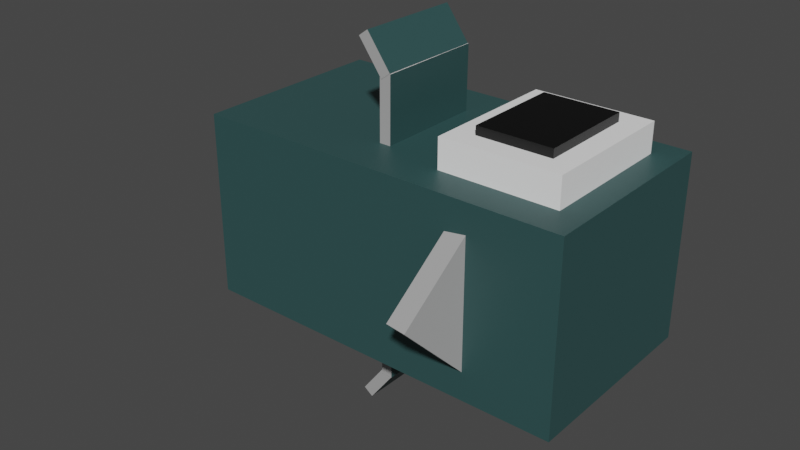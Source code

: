 # Source: hotdogpigeon.blend  (saved by Blender 2.80.75; exported with 4.5.12 LTS)
import bpy
from mathutils import Matrix  # noqa: F401  (used for matrix-valued properties, if any)

bpy.ops.wm.read_factory_settings(use_empty=True)
scene = bpy.context.scene
scene.name = 'Scene'

# ---- collections
col_collection = bpy.data.collections.new('Collection'); scene.collection.children.link(col_collection)

# ---- materials (node trees are filled in below, after node groups)
mat_material_001 = bpy.data.materials.new('Material.001')
mat_material_001.use_transparent_shadow = False
mat_material = bpy.data.materials.new('Material')
mat_material.alpha_threshold = 0.0
mat_material.use_transparent_shadow = False
mat_material.line_color = (0.0, 0.0, 0.0, 1.0)
mat_material_002 = bpy.data.materials.new('Material.002')
mat_material_002.use_transparent_shadow = False
mat_material_003 = bpy.data.materials.new('Material.003')
mat_material_003.use_transparent_shadow = False
mat_material_004 = bpy.data.materials.new('Material.004')
mat_material_004.use_transparent_shadow = False
mat_material_005 = bpy.data.materials.new('Material.005')
mat_material_005.use_transparent_shadow = False
mat_material_006 = bpy.data.materials.new('Material.006')
mat_material_006.use_transparent_shadow = False

# ---- material node trees
mat_material_001.use_nodes = True; mat_material_001.node_tree.nodes.clear()
_N = mat_material_001.node_tree.nodes; _L = mat_material_001.node_tree.links
n0 = _N.new('ShaderNodeOutputMaterial'); n0.name = 'Material Output'; n0.location = (300, 300)
n1 = _N.new('ShaderNodeBsdfPrincipled'); n1.name = 'Principled BSDF'; n1.location = (10, 300)
n1.distribution = 'GGX'
n1.subsurface_method = 'BURLEY'
n1.inputs[3].default_value = 1.45
n1.inputs[27].default_value = (0.0, 0.0, 0.0, 1.0)
n1.inputs[28].default_value = 1.0
_L.new(n1.outputs[0], n0.inputs[0])
n0.is_active_output = True
mat_material.use_nodes = True; mat_material.node_tree.nodes.clear()
_N = mat_material.node_tree.nodes; _L = mat_material.node_tree.links
n0 = _N.new('ShaderNodeOutputMaterial'); n0.name = 'Material Output'; n0.location = (300, 300)
n1 = _N.new('ShaderNodeBsdfPrincipled'); n1.name = 'Principled BSDF'; n1.location = (10, 300)
n1.distribution = 'GGX'
n1.subsurface_method = 'BURLEY'
n1.inputs[0].default_value = (0.0, 0.0, 0.0, 1.0)
n1.inputs[2].default_value = 0.4
n1.inputs[3].default_value = 1.45
n1.inputs[27].default_value = (0.0, 0.0, 0.0, 1.0)
n1.inputs[28].default_value = 1.0
_L.new(n1.outputs[0], n0.inputs[0])
n0.is_active_output = True
mat_material_002.use_nodes = True; mat_material_002.node_tree.nodes.clear()
_N = mat_material_002.node_tree.nodes; _L = mat_material_002.node_tree.links
n0 = _N.new('ShaderNodeOutputMaterial'); n0.name = 'Material Output'; n0.location = (300, 300)
n1 = _N.new('ShaderNodeBsdfPrincipled'); n1.name = 'Principled BSDF'; n1.location = (10, 300)
n1.distribution = 'GGX'
n1.subsurface_method = 'BURLEY'
n1.inputs[0].default_value = (1.0, 1.0, 1.0, 1.0)
n1.inputs[3].default_value = 1.45
n1.inputs[27].default_value = (0.0, 0.0, 0.0, 1.0)
n1.inputs[28].default_value = 1.0
_L.new(n1.outputs[0], n0.inputs[0])
n0.is_active_output = True
mat_material_003.use_nodes = True; mat_material_003.node_tree.nodes.clear()
_N = mat_material_003.node_tree.nodes; _L = mat_material_003.node_tree.links
n0 = _N.new('ShaderNodeOutputMaterial'); n0.name = 'Material Output'; n0.location = (300, 300)
n1 = _N.new('ShaderNodeBsdfPrincipled'); n1.name = 'Principled BSDF'; n1.location = (10, 300)
n1.distribution = 'GGX'
n1.subsurface_method = 'BURLEY'
n1.inputs[0].default_value = (0.3968, 0.3968, 0.3968, 1.0)
n1.inputs[3].default_value = 1.45
n1.inputs[27].default_value = (0.0, 0.0, 0.0, 1.0)
n1.inputs[28].default_value = 1.0
_L.new(n1.outputs[0], n0.inputs[0])
n0.is_active_output = True
mat_material_004.use_nodes = True; mat_material_004.node_tree.nodes.clear()
_N = mat_material_004.node_tree.nodes; _L = mat_material_004.node_tree.links
n0 = _N.new('ShaderNodeOutputMaterial'); n0.name = 'Material Output'; n0.location = (300, 300)
n1 = _N.new('ShaderNodeBsdfPrincipled'); n1.name = 'Principled BSDF'; n1.location = (10, 300)
n1.distribution = 'GGX'
n1.subsurface_method = 'BURLEY'
n1.inputs[0].default_value = (0.02843, 0.07819, 0.07819, 1.0)
n1.inputs[3].default_value = 1.45
n1.inputs[27].default_value = (0.0, 0.0, 0.0, 1.0)
n1.inputs[28].default_value = 1.0
_L.new(n1.outputs[0], n0.inputs[0])
n0.is_active_output = True
mat_material_005.use_nodes = True; mat_material_005.node_tree.nodes.clear()
_N = mat_material_005.node_tree.nodes; _L = mat_material_005.node_tree.links
n0 = _N.new('ShaderNodeOutputMaterial'); n0.name = 'Material Output'; n0.location = (300, 300)
n1 = _N.new('ShaderNodeBsdfPrincipled'); n1.name = 'Principled BSDF'; n1.location = (10, 300)
n1.distribution = 'GGX'
n1.subsurface_method = 'BURLEY'
n1.inputs[3].default_value = 1.45
n1.inputs[27].default_value = (0.0, 0.0, 0.0, 1.0)
n1.inputs[28].default_value = 1.0
_L.new(n1.outputs[0], n0.inputs[0])
n0.is_active_output = True
mat_material_006.use_nodes = True; mat_material_006.node_tree.nodes.clear()
_N = mat_material_006.node_tree.nodes; _L = mat_material_006.node_tree.links
n0 = _N.new('ShaderNodeOutputMaterial'); n0.name = 'Material Output'; n0.location = (300, 300)
n1 = _N.new('ShaderNodeBsdfPrincipled'); n1.name = 'Principled BSDF'; n1.location = (10, 300)
n1.distribution = 'GGX'
n1.subsurface_method = 'BURLEY'
n1.inputs[3].default_value = 1.45
n1.inputs[27].default_value = (0.0, 0.0, 0.0, 1.0)
n1.inputs[28].default_value = 1.0
_L.new(n1.outputs[0], n0.inputs[0])
n0.is_active_output = True

# ---- world
world_world = bpy.data.worlds.new('World'); scene.world = world_world
world_world.use_nodes = True; world_world.node_tree.nodes.clear()
_N = world_world.node_tree.nodes; _L = world_world.node_tree.links
n0 = _N.new('ShaderNodeOutputWorld'); n0.name = 'World Output'; n0.location = (300, 300)
n1 = _N.new('ShaderNodeBackground'); n1.name = 'Background'; n1.location = (10, 300)
n1.inputs[0].default_value = (0.05088, 0.05088, 0.05088, 1.0)
_L.new(n1.outputs[0], n0.inputs[0])
n0.is_active_output = True
world_world.color = (0.05088, 0.05088, 0.05088)
world_world.use_sun_shadow = False
world_world.sun_shadow_jitter_overblur = 0.0

# ---- meshes
me_plane_004 = bpy.data.meshes.new('Plane.004')
me_plane_004.from_pydata([(17.88, -4.675, -0.1765), (1.877, -4.675, -0.1765), (17.88, -4.675, 0.08327), (1.877, -4.675, 0.08327), (17.88, 6.004, -0.1765), (1.877, 6.004, -0.1765), (17.88, 6.004, 0.08327), (1.877, 6.004, 0.08327), (11.83, 4.61, -0.07745), (16.82, 4.61, -0.07745), (11.83, 4.61, -0.2132), (16.82, 4.61, -0.2132), (11.83, -2.918, -0.07745), (16.82, -2.918, -0.07745), (11.83, -2.918, -0.2132), (16.82, -2.918, -0.2132), (12.75, 3.487, -0.09152), (15.9, 3.487, -0.09152), (12.75, 3.487, -0.2242), (15.9, 3.487, -0.2242), (12.75, -1.795, -0.09152), (15.9, -1.795, -0.09152), (12.75, -1.795, -0.2242), (15.9, -1.795, -0.2242), (11.83, 4.61, 0.1248), (16.82, 4.61, 0.1248), (11.83, 4.61, -0.01094), (16.82, 4.61, -0.01094), (11.83, -2.918, 0.1248), (16.82, -2.918, 0.1248), (11.83, -2.918, -0.01094), (16.82, -2.918, -0.01094), (12.75, 3.487, 0.1369), (15.9, 3.487, 0.1369), (12.75, 3.487, 0.004269), (15.9, 3.487, 0.004269), (12.75, -1.795, 0.1369), (15.9, -1.795, 0.1369), (12.75, -1.795, 0.004269), (15.9, -1.795, 0.004269), (8.732, -2.952, -0.1011), (8.245, 4.143, -0.1001), (13.88, 0.7206, -0.02719), (14.76, 0.5555, -0.02711), (13.33, -3.958, -0.1513), (14.21, -4.123, -0.1512), (13.41, -3.207, 0.07757), (14.29, -3.372, 0.07764), (12.85, -7.886, -0.04653), (13.74, -8.051, -0.04645), (5.84, 0.6643, -0.01767), (0.02381, 0.6643, -0.01767), (5.84, 0.7614, -0.01738), (0.02381, 0.7614, -0.01738), (5.84, 0.8548, -0.01652), (0.02381, 0.8548, -0.01652), (5.84, 0.9408, -0.01513), (0.02381, 0.9408, -0.01513), (5.84, 1.016, -0.01326), (0.02381, 1.016, -0.01326), (5.84, 1.078, -0.01097), (0.02381, 1.078, -0.01097), (5.84, 1.124, -0.008369), (0.02381, 1.124, -0.008369), (5.84, 1.152, -0.005542), (0.02381, 1.152, -0.005542), (5.84, 1.162, -0.002602), (0.02381, 1.162, -0.002602), (5.84, 1.152, 0.0003385), (0.02381, 1.152, 0.0003385), (5.84, 1.124, 0.003165), (0.02381, 1.124, 0.003165), (5.84, 1.078, 0.005771), (0.02381, 1.078, 0.005771), (5.84, 1.016, 0.008054), (0.02381, 1.016, 0.008054), (5.84, 0.9408, 0.009929), (0.02381, 0.9408, 0.009929), (5.84, 0.8548, 0.01132), (0.02381, 0.8548, 0.01132), (5.84, 0.7614, 0.01218), (0.02381, 0.7614, 0.01218), (5.84, 0.6643, 0.01247), (0.02381, 0.6643, 0.01247), (5.84, 0.5672, 0.01218), (0.02381, 0.5672, 0.01218), (5.84, 0.4738, 0.01132), (0.02381, 0.4738, 0.01132), (5.84, 0.3877, 0.009929), (0.02381, 0.3877, 0.009929), (5.84, 0.3123, 0.008054), (0.02381, 0.3123, 0.008054), (5.84, 0.2504, 0.005771), (0.02381, 0.2504, 0.005771), (5.84, 0.2044, 0.003165), (0.02381, 0.2044, 0.003165), (5.84, 0.1761, 0.0003384), (0.02381, 0.1761, 0.0003385), (5.84, 0.1665, -0.002602), (0.02381, 0.1665, -0.002602), (5.84, 0.1761, -0.005542), (0.02381, 0.1761, -0.005542), (5.84, 0.2044, -0.008369), (0.02381, 0.2044, -0.008369), (5.84, 0.2504, -0.01097), (0.02381, 0.2504, -0.01097), (5.84, 0.3123, -0.01326), (0.02381, 0.3123, -0.01326), (5.84, 0.3877, -0.01513), (0.02381, 0.3877, -0.01513), (5.84, 0.4738, -0.01652), (0.02381, 0.4738, -0.01652), (5.84, 0.5672, -0.01738), (0.02381, 0.5672, -0.01738), (5.84, 0.6643, -0.1069), (0.02381, 0.6643, -0.1069), (5.84, 0.7614, -0.1066), (0.02381, 0.7614, -0.1066), (5.84, 0.8548, -0.1057), (0.02381, 0.8548, -0.1057), (5.84, 0.9408, -0.1043), (0.02381, 0.9408, -0.1043), (5.84, 1.016, -0.1025), (0.02381, 1.016, -0.1025), (5.84, 1.078, -0.1002), (0.02381, 1.078, -0.1002), (5.84, 1.124, -0.09757), (0.02381, 1.124, -0.09757), (5.84, 1.152, -0.09474), (0.02381, 1.152, -0.09474), (5.84, 1.162, -0.0918), (0.02381, 1.162, -0.0918), (5.84, 1.152, -0.08886), (0.02381, 1.152, -0.08886), (5.84, 1.124, -0.08604), (0.02381, 1.124, -0.08604), (5.84, 1.078, -0.08343), (0.02381, 1.078, -0.08343), (5.84, 1.016, -0.08115), (0.02381, 1.016, -0.08115), (5.84, 0.9408, -0.07927), (0.02381, 0.9408, -0.07927), (5.84, 0.8548, -0.07788), (0.02381, 0.8548, -0.07788), (5.84, 0.7614, -0.07702), (0.02381, 0.7614, -0.07702), (5.84, 0.6643, -0.07673), (0.02381, 0.6643, -0.07673), (5.84, 0.5672, -0.07702), (0.02381, 0.5672, -0.07702), (5.84, 0.4738, -0.07788), (0.02381, 0.4738, -0.07788), (5.84, 0.3877, -0.07927), (0.02381, 0.3877, -0.07927), (5.84, 0.3123, -0.08115), (0.02381, 0.3123, -0.08115), (5.84, 0.2504, -0.08343), (0.02381, 0.2504, -0.08343), (5.84, 0.2044, -0.08604), (0.02381, 0.2044, -0.08604), (5.84, 0.1761, -0.08886), (0.02381, 0.1761, -0.08886), (5.84, 0.1665, -0.0918), (0.02381, 0.1665, -0.0918), (5.84, 0.1761, -0.09474), (0.02381, 0.1761, -0.09474), (5.84, 0.2044, -0.09757), (0.02381, 0.2044, -0.09757), (5.84, 0.2504, -0.1002), (0.02381, 0.2504, -0.1002), (5.84, 0.3123, -0.1025), (0.02381, 0.3123, -0.1025), (5.84, 0.3877, -0.1043), (0.02381, 0.3877, -0.1043), (5.84, 0.4738, -0.1057), (0.02381, 0.4738, -0.1057), (5.84, 0.5672, -0.1066), (0.02381, 0.5672, -0.1066), (8.488, 0.5954, -0.1006), (8.968, -2.918, -0.1427), (8.48, 4.177, -0.1416), (8.724, 0.6299, -0.1422), (9.217, -2.244, 0.02108), (8.73, -2.248, 0.02108), (9.217, -2.213, -0.2516), (8.73, -2.217, -0.2516), (9.187, 3.545, 0.02154), (8.7, 3.541, 0.02154), (9.187, 3.576, -0.2512), (8.7, 3.573, -0.2512), (9.195, -2.192, -0.2514), (8.804, -2.193, -0.2418), (8.152, -2.206, -0.2974), (7.762, -2.207, -0.2879), (9.176, 3.597, -0.2522), (8.785, 3.597, -0.2426), (8.133, 3.583, -0.2982), (7.742, 3.583, -0.2886), (9.166, 3.56, -0.09911), (8.679, 3.559, -0.09899), (9.226, 3.559, 0.1736), (8.739, 3.558, 0.1737), (9.178, -2.229, -0.09913), (8.691, -2.231, -0.09901), (9.238, -2.23, 0.1736), (8.751, -2.232, 0.1737), (9.204, 3.538, 0.1734), (8.811, 3.533, 0.1639), (8.171, 3.546, 0.2197), (7.779, 3.54, 0.2102), (9.228, -2.251, 0.1746), (8.835, -2.256, 0.1651), (8.195, -2.244, 0.2209), (7.803, -2.249, 0.2114), (0.112, 1.396, 0.03085), (-0.1177, 1.396, 0.03085), (0.112, 1.396, -0.03655), (-0.1177, 1.396, -0.03655), (0.112, -0.5744, 0.03085), (-0.1177, -0.5744, 0.03085), (0.112, -0.5744, -0.03655), (-0.1177, -0.5744, -0.03655), (0.112, 1.396, -0.0588), (-0.1177, 1.396, -0.0588), (0.112, 1.396, -0.1262), (-0.1177, 1.396, -0.1262), (0.112, -0.5744, -0.0588), (-0.1177, -0.5744, -0.0588), (0.112, -0.5744, -0.1262), (-0.1177, -0.5744, -0.1262)], [], [(0, 4, 6, 2), (3, 2, 6, 7), (7, 6, 4, 5), (5, 1, 3, 7), (1, 0, 2, 3), (5, 4, 0, 1), (8, 9, 11, 10), (10, 11, 15, 14), (14, 15, 13, 12), (12, 13, 9, 8), (10, 14, 12, 8), (15, 11, 9, 13), (16, 17, 19, 18), (18, 19, 23, 22), (22, 23, 21, 20), (20, 21, 17, 16), (18, 22, 20, 16), (23, 19, 17, 21), (24, 25, 27, 26), (26, 27, 31, 30), (30, 31, 29, 28), (28, 29, 25, 24), (26, 30, 28, 24), (31, 27, 25, 29), (32, 33, 35, 34), (34, 35, 39, 38), (38, 39, 37, 36), (36, 37, 33, 32), (34, 38, 36, 32), (39, 35, 33, 37), (42, 43, 45, 44), (44, 45, 49, 48), (48, 49, 47, 46), (46, 47, 43, 42), (44, 48, 46, 42), (49, 45, 43, 47), (50, 51, 53, 52), (52, 53, 55, 54), (54, 55, 57, 56), (56, 57, 59, 58), (58, 59, 61, 60), (60, 61, 63, 62), (62, 63, 65, 64), (64, 65, 67, 66), (66, 67, 69, 68), (68, 69, 71, 70), (70, 71, 73, 72), (72, 73, 75, 74), (74, 75, 77, 76), (76, 77, 79, 78), (78, 79, 81, 80), (80, 81, 83, 82), (82, 83, 85, 84), (84, 85, 87, 86), (86, 87, 89, 88), (88, 89, 91, 90), (90, 91, 93, 92), (92, 93, 95, 94), (94, 95, 97, 96), (96, 97, 99, 98), (98, 99, 101, 100), (100, 101, 103, 102), (102, 103, 105, 104), (104, 105, 107, 106), (106, 107, 109, 108), (108, 109, 111, 110), (53, 51, 113, 111, 109, 107, 105, 103, 101, 99, 97, 95, 93, 91, 89, 87, 85, 83, 81, 79, 77, 75, 73, 71, 69, 67, 65, 63, 61, 59, 57, 55), (110, 111, 113, 112), (112, 113, 51, 50), (50, 52, 54, 56, 58, 60, 62, 64, 66, 68, 70, 72, 74, 76, 78, 80, 82, 84, 86, 88, 90, 92, 94, 96, 98, 100, 102, 104, 106, 108, 110, 112), (114, 115, 117, 116), (116, 117, 119, 118), (118, 119, 121, 120), (120, 121, 123, 122), (122, 123, 125, 124), (124, 125, 127, 126), (126, 127, 129, 128), (128, 129, 131, 130), (130, 131, 133, 132), (132, 133, 135, 134), (134, 135, 137, 136), (136, 137, 139, 138), (138, 139, 141, 140), (140, 141, 143, 142), (142, 143, 145, 144), (144, 145, 147, 146), (146, 147, 149, 148), (148, 149, 151, 150), (150, 151, 153, 152), (152, 153, 155, 154), (154, 155, 157, 156), (156, 157, 159, 158), (158, 159, 161, 160), (160, 161, 163, 162), (162, 163, 165, 164), (164, 165, 167, 166), (166, 167, 169, 168), (168, 169, 171, 170), (170, 171, 173, 172), (172, 173, 175, 174), (117, 115, 177, 175, 173, 171, 169, 167, 165, 163, 161, 159, 157, 155, 153, 151, 149, 147, 145, 143, 141, 139, 137, 135, 133, 131, 129, 127, 125, 123, 121, 119), (174, 175, 177, 176), (176, 177, 115, 114), (114, 116, 118, 120, 122, 124, 126, 128, 130, 132, 134, 136, 138, 140, 142, 144, 146, 148, 150, 152, 154, 156, 158, 160, 162, 164, 166, 168, 170, 172, 174, 176), (40, 178, 181, 179), (178, 41, 180, 181), (182, 183, 185, 184), (184, 185, 189, 188), (188, 189, 187, 186), (186, 187, 183, 182), (184, 188, 186, 182), (189, 185, 183, 187), (190, 191, 193, 192), (192, 193, 197, 196), (196, 197, 195, 194), (194, 195, 191, 190), (192, 196, 194, 190), (197, 193, 191, 195), (198, 199, 201, 200), (200, 201, 205, 204), (204, 205, 203, 202), (202, 203, 199, 198), (200, 204, 202, 198), (205, 201, 199, 203), (206, 207, 209, 208), (208, 209, 213, 212), (212, 213, 211, 210), (210, 211, 207, 206), (208, 212, 210, 206), (213, 209, 207, 211), (214, 215, 217, 216), (216, 217, 221, 220), (220, 221, 219, 218), (218, 219, 215, 214), (216, 220, 218, 214), (221, 217, 215, 219), (222, 223, 225, 224), (224, 225, 229, 228), (228, 229, 227, 226), (226, 227, 223, 222), (224, 228, 226, 222), (229, 225, 223, 227)])
me_plane_004.polygons.foreach_set('material_index', [4, 4, 4, 4, 4, 4, 2, 2, 2, 1, 2, 2, 1, 1, 1, 1, 1, 1, 2, 1, 2, 2, 2, 2, 1, 1, 1, 1, 1, 1, 1, 3, 3, 1, 3, 3, 3, 3, 3, 3, 3, 3, 3, 3, 3, 3, 3, 3, 3, 3, 3, 3, 3, 3, 3, 3, 3, 3, 3, 3, 3, 3, 3, 3, 3, 3, 0, 3, 0, 1, 3, 3, 3, 3, 3, 3, 3, 3, 3, 3, 3, 3, 3, 3, 3, 3, 3, 3, 3, 3, 3, 3, 3, 3, 3, 3, 3, 3, 3, 3, 3, 3, 3, 1, 3, 3, 3, 0, 3, 0, 4, 3, 3, 4, 3, 0, 4, 4, 3, 5, 3, 5, 4, 3, 3, 3, 3, 5, 4, 4, 3, 3, 3, 3, 3, 3, 3, 3, 3, 3, 3, 3])
_uv = me_plane_004.uv_layers.new(name='UVMap')
_uv.uv.foreach_set('vector', [0.375, 0.0, 0.625, 0.0, 0.625, 0.25, 0.375, 0.25, 0.375, 0.25, 0.625, 0.25, 0.625, 0.5, 0.375, 0.5, 0.375, 0.5, 0.625, 0.5, 0.625, 0.75, 0.375, 0.75, 0.375, 0.75, 0.625, 0.75, 0.625, 1.0, 0.375, 1.0, 0.125, 0.5, 0.375, 0.5, 0.375, 0.75, 0.125, 0.75, 0.625, 0.5, 0.875, 0.5, 0.875, 0.75, 0.625, 0.75, 0.375, 0.0, 0.625, 0.0, 0.625, 0.25, 0.375, 0.25, 0.375, 0.25, 0.625, 0.25, 0.625, 0.5, 0.375, 0.5, 0.375, 0.5, 0.625, 0.5, 0.625, 0.75, 0.375, 0.75, 0.375, 0.75, 0.625, 0.75, 0.625, 1.0, 0.375, 1.0, 0.125, 0.5, 0.375, 0.5, 0.375, 0.75, 0.125, 0.75, 0.625, 0.5, 0.875, 0.5, 0.875, 0.75, 0.625, 0.75, 0.375, 0.0, 0.625, 0.0, 0.625, 0.25, 0.375, 0.25, 0.375, 0.25, 0.625, 0.25, 0.625, 0.5, 0.375, 0.5, 0.375, 0.5, 0.625, 0.5, 0.625, 0.75, 0.375, 0.75, 0.375, 0.75, 0.625, 0.75, 0.625, 1.0, 0.375, 1.0, 0.125, 0.5, 0.375, 0.5, 0.375, 0.75, 0.125, 0.75, 0.625, 0.5, 0.875, 0.5, 0.875, 0.75, 0.625, 0.75, 0.375, 0.0, 0.625, 0.0, 0.625, 0.25, 0.375, 0.25, 0.375, 0.25, 0.625, 0.25, 0.625, 0.5, 0.375, 0.5, 0.375, 0.5, 0.625, 0.5, 0.625, 0.75, 0.375, 0.75, 0.375, 0.75, 0.625, 0.75, 0.625, 1.0, 0.375, 1.0, 0.125, 0.5, 0.375, 0.5, 0.375, 0.75, 0.125, 0.75, 0.625, 0.5, 0.875, 0.5, 0.875, 0.75, 0.625, 0.75, 0.375, 0.0, 0.625, 0.0, 0.625, 0.25, 0.375, 0.25, 0.375, 0.25, 0.625, 0.25, 0.625, 0.5, 0.375, 0.5, 0.375, 0.5, 0.625, 0.5, 0.625, 0.75, 0.375, 0.75, 0.375, 0.75, 0.625, 0.75, 0.625, 1.0, 0.375, 1.0, 0.125, 0.5, 0.375, 0.5, 0.375, 0.75, 0.125, 0.75, 0.625, 0.5, 0.875, 0.5, 0.875, 0.75, 0.625, 0.75, 0.375, 0.0, 0.625, 0.0, 0.625, 0.25, 0.375, 0.25, 0.375, 0.25, 0.625, 0.25, 0.625, 0.5, 0.375, 0.5, 0.375, 0.5, 0.625, 0.5, 0.625, 0.75, 0.375, 0.75, 0.375, 0.75, 0.625, 0.75, 0.625, 1.0, 0.375, 1.0, 0.125, 0.5, 0.375, 0.5, 0.375, 0.75, 0.125, 0.75, 0.625, 0.5, 0.875, 0.5, 0.875, 0.75, 0.625, 0.75, 1.0, 0.5, 1.0, 1.0, 0.9688, 1.0, 0.9688, 0.5, 0.9688, 0.5, 0.9688, 1.0, 0.9375, 1.0, 0.9375, 0.5, 0.9375, 0.5, 0.9375, 1.0, 0.9062, 1.0, 0.9062, 0.5, 0.9062, 0.5, 0.9062, 1.0, 0.875, 1.0, 0.875, 0.5, 0.875, 0.5, 0.875, 1.0, 0.8438, 1.0, 0.8438, 0.5, 0.8438, 0.5, 0.8438, 1.0, 0.8125, 1.0, 0.8125, 0.5, 0.8125, 0.5, 0.8125, 1.0, 0.7812, 1.0, 0.7812, 0.5, 0.7812, 0.5, 0.7812, 1.0, 0.75, 1.0, 0.75, 0.5, 0.75, 0.5, 0.75, 1.0, 0.7188, 1.0, 0.7188, 0.5, 0.7188, 0.5, 0.7188, 1.0, 0.6875, 1.0, 0.6875, 0.5, 0.6875, 0.5, 0.6875, 1.0, 0.6562, 1.0, 0.6562, 0.5, 0.6562, 0.5, 0.6562, 1.0, 0.625, 1.0, 0.625, 0.5, 0.625, 0.5, 0.625, 1.0, 0.5938, 1.0, 0.5938, 0.5, 0.5938, 0.5, 0.5938, 1.0, 0.5625, 1.0, 0.5625, 0.5, 0.5625, 0.5, 0.5625, 1.0, 0.5312, 1.0, 0.5312, 0.5, 0.5312, 0.5, 0.5312, 1.0, 0.5, 1.0, 0.5, 0.5, 0.5, 0.5, 0.5, 1.0, 0.4688, 1.0, 0.4688, 0.5, 0.4688, 0.5, 0.4688, 1.0, 0.4375, 1.0, 0.4375, 0.5, 0.4375, 0.5, 0.4375, 1.0, 0.4062, 1.0, 0.4062, 0.5, 0.4062, 0.5, 0.4062, 1.0, 0.375, 1.0, 0.375, 0.5, 0.375, 0.5, 0.375, 1.0, 0.3438, 1.0, 0.3438, 0.5, 0.3438, 0.5, 0.3438, 1.0, 0.3125, 1.0, 0.3125, 0.5, 0.3125, 0.5, 0.3125, 1.0, 0.2812, 1.0, 0.2812, 0.5, 0.2812, 0.5, 0.2812, 1.0, 0.25, 1.0, 0.25, 0.5, 0.25, 0.5, 0.25, 1.0, 0.2188, 1.0, 0.2188, 0.5, 0.2188, 0.5, 0.2188, 1.0, 0.1875, 1.0, 0.1875, 0.5, 0.1875, 0.5, 0.1875, 1.0, 0.1562, 1.0, 0.1562, 0.5, 0.1562, 0.5, 0.1562, 1.0, 0.125, 1.0, 0.125, 0.5, 0.125, 0.5, 0.125, 1.0, 0.09375, 1.0, 0.09375, 0.5, 0.09375, 0.5, 0.09375, 1.0, 0.0625, 1.0, 0.0625, 0.5, 0.2968, 0.4854, 0.25, 0.49, 0.2032, 0.4854, 0.1582, 0.4717, 0.1167, 0.4496, 0.08029, 0.4197, 0.05045, 0.3833, 0.02827, 0.3418, 0.01461, 0.2968, 0.01, 0.25, 0.01461, 0.2032, 0.02827, 0.1582, 0.05045, 0.1167, 0.08029, 0.08029, 0.1167, 0.05045, 0.1582, 0.02827, 0.2032, 0.01461, 0.25, 0.01, 0.2968, 0.01461, 0.3418, 0.02827, 0.3833, 0.05045, 0.4197, 0.08029, 0.4496, 0.1167, 0.4717, 0.1582, 0.4854, 0.2032, 0.49, 0.25, 0.4854, 0.2968, 0.4717, 0.3418, 0.4496, 0.3833, 0.4197, 0.4197, 0.3833, 0.4496, 0.3418, 0.4717, 0.0625, 0.5, 0.0625, 1.0, 0.03125, 1.0, 0.03125, 0.5, 0.03125, 0.5, 0.03125, 1.0, 0.0, 1.0, 0.0, 0.5, 0.75, 0.49, 0.7968, 0.4854, 0.8418, 0.4717, 0.8833, 0.4496, 0.9197, 0.4197, 0.9496, 0.3833, 0.9717, 0.3418, 0.9854, 0.2968, 0.99, 0.25, 0.9854, 0.2032, 0.9717, 0.1582, 0.9496, 0.1167, 0.9197, 0.08029, 0.8833, 0.05045, 0.8418, 0.02827, 0.7968, 0.01461, 0.75, 0.01, 0.7032, 0.01461, 0.6582, 0.02827, 0.6167, 0.05045, 0.5803, 0.08029, 0.5504, 0.1167, 0.5283, 0.1582, 0.5146, 0.2032, 0.51, 0.25, 0.5146, 0.2968, 0.5283, 0.3418, 0.5504, 0.3833, 0.5803, 0.4197, 0.6167, 0.4496, 0.6582, 0.4717, 0.7032, 0.4854, 1.0, 0.5, 1.0, 1.0, 0.9688, 1.0, 0.9688, 0.5, 0.9688, 0.5, 0.9688, 1.0, 0.9375, 1.0, 0.9375, 0.5, 0.9375, 0.5, 0.9375, 1.0, 0.9062, 1.0, 0.9062, 0.5, 0.9062, 0.5, 0.9062, 1.0, 0.875, 1.0, 0.875, 0.5, 0.875, 0.5, 0.875, 1.0, 0.8438, 1.0, 0.8438, 0.5, 0.8438, 0.5, 0.8438, 1.0, 0.8125, 1.0, 0.8125, 0.5, 0.8125, 0.5, 0.8125, 1.0, 0.7812, 1.0, 0.7812, 0.5, 0.7812, 0.5, 0.7812, 1.0, 0.75, 1.0, 0.75, 0.5, 0.75, 0.5, 0.75, 1.0, 0.7188, 1.0, 0.7188, 0.5, 0.7188, 0.5, 0.7188, 1.0, 0.6875, 1.0, 0.6875, 0.5, 0.6875, 0.5, 0.6875, 1.0, 0.6562, 1.0, 0.6562, 0.5, 0.6562, 0.5, 0.6562, 1.0, 0.625, 1.0, 0.625, 0.5, 0.625, 0.5, 0.625, 1.0, 0.5938, 1.0, 0.5938, 0.5, 0.5938, 0.5, 0.5938, 1.0, 0.5625, 1.0, 0.5625, 0.5, 0.5625, 0.5, 0.5625, 1.0, 0.5312, 1.0, 0.5312, 0.5, 0.5312, 0.5, 0.5312, 1.0, 0.5, 1.0, 0.5, 0.5, 0.5, 0.5, 0.5, 1.0, 0.4688, 1.0, 0.4688, 0.5, 0.4688, 0.5, 0.4688, 1.0, 0.4375, 1.0, 0.4375, 0.5, 0.4375, 0.5, 0.4375, 1.0, 0.4062, 1.0, 0.4062, 0.5, 0.4062, 0.5, 0.4062, 1.0, 0.375, 1.0, 0.375, 0.5, 0.375, 0.5, 0.375, 1.0, 0.3438, 1.0, 0.3438, 0.5, 0.3438, 0.5, 0.3438, 1.0, 0.3125, 1.0, 0.3125, 0.5, 0.3125, 0.5, 0.3125, 1.0, 0.2812, 1.0, 0.2812, 0.5, 0.2812, 0.5, 0.2812, 1.0, 0.25, 1.0, 0.25, 0.5, 0.25, 0.5, 0.25, 1.0, 0.2188, 1.0, 0.2188, 0.5, 0.2188, 0.5, 0.2188, 1.0, 0.1875, 1.0, 0.1875, 0.5, 0.1875, 0.5, 0.1875, 1.0, 0.1562, 1.0, 0.1562, 0.5, 0.1562, 0.5, 0.1562, 1.0, 0.125, 1.0, 0.125, 0.5, 0.125, 0.5, 0.125, 1.0, 0.09375, 1.0, 0.09375, 0.5, 0.09375, 0.5, 0.09375, 1.0, 0.0625, 1.0, 0.0625, 0.5, 0.2968, 0.4854, 0.25, 0.49, 0.2032, 0.4854, 0.1582, 0.4717, 0.1167, 0.4496, 0.08029, 0.4197, 0.05045, 0.3833, 0.02827, 0.3418, 0.01461, 0.2968, 0.01, 0.25, 0.01461, 0.2032, 0.02827, 0.1582, 0.05045, 0.1167, 0.08029, 0.08029, 0.1167, 0.05045, 0.1582, 0.02827, 0.2032, 0.01461, 0.25, 0.01, 0.2968, 0.01461, 0.3418, 0.02827, 0.3833, 0.05045, 0.4197, 0.08029, 0.4496, 0.1167, 0.4717, 0.1582, 0.4854, 0.2032, 0.49, 0.25, 0.4854, 0.2968, 0.4717, 0.3418, 0.4496, 0.3833, 0.4197, 0.4197, 0.3833, 0.4496, 0.3418, 0.4717, 0.0625, 0.5, 0.0625, 1.0, 0.03125, 1.0, 0.03125, 0.5, 0.03125, 0.5, 0.03125, 1.0, 0.0, 1.0, 0.0, 0.5, 0.75, 0.49, 0.7968, 0.4854, 0.8418, 0.4717, 0.8833, 0.4496, 0.9197, 0.4197, 0.9496, 0.3833, 0.9717, 0.3418, 0.9854, 0.2968, 0.99, 0.25, 0.9854, 0.2032, 0.9717, 0.1582, 0.9496, 0.1167, 0.9197, 0.08029, 0.8833, 0.05045, 0.8418, 0.02827, 0.7968, 0.01461, 0.75, 0.01, 0.7032, 0.01461, 0.6582, 0.02827, 0.6167, 0.05045, 0.5803, 0.08029, 0.5504, 0.1167, 0.5283, 0.1582, 0.5146, 0.2032, 0.51, 0.25, 0.5146, 0.2968, 0.5283, 0.3418, 0.5504, 0.3833, 0.5803, 0.4197, 0.6167, 0.4496, 0.6582, 0.4717, 0.7032, 0.4854, 0.0, 0.0, 0.5, 0.0, 0.5, 0.2504, 0.0, 0.2504, 0.5, 0.0, 1.0, 0.0, 1.0, 0.2504, 0.5, 0.2504, 0.375, 0.0, 0.625, 0.0, 0.625, 0.25, 0.375, 0.25, 0.375, 0.25, 0.625, 0.25, 0.625, 0.5, 0.375, 0.5, 0.375, 0.5, 0.625, 0.5, 0.625, 0.75, 0.375, 0.75, 0.375, 0.75, 0.625, 0.75, 0.625, 1.0, 0.375, 1.0, 0.125, 0.5, 0.375, 0.5, 0.375, 0.75, 0.125, 0.75, 0.625, 0.5, 0.875, 0.5, 0.875, 0.75, 0.625, 0.75, 0.375, 0.0, 0.625, 0.0, 0.625, 0.25, 0.375, 0.25, 0.375, 0.25, 0.625, 0.25, 0.625, 0.5, 0.375, 0.5, 0.375, 0.5, 0.625, 0.5, 0.625, 0.75, 0.375, 0.75, 0.375, 0.75, 0.625, 0.75, 0.625, 1.0, 0.375, 1.0, 0.125, 0.5, 0.375, 0.5, 0.375, 0.75, 0.125, 0.75, 0.625, 0.5, 0.875, 0.5, 0.875, 0.75, 0.625, 0.75, 0.375, 0.0, 0.625, 0.0, 0.625, 0.25, 0.375, 0.25, 0.375, 0.25, 0.625, 0.25, 0.625, 0.5, 0.375, 0.5, 0.375, 0.5, 0.625, 0.5, 0.625, 0.75, 0.375, 0.75, 0.375, 0.75, 0.625, 0.75, 0.625, 1.0, 0.375, 1.0, 0.125, 0.5, 0.375, 0.5, 0.375, 0.75, 0.125, 0.75, 0.625, 0.5, 0.875, 0.5, 0.875, 0.75, 0.625, 0.75, 0.375, 0.0, 0.625, 0.0, 0.625, 0.25, 0.375, 0.25, 0.375, 0.25, 0.625, 0.25, 0.625, 0.5, 0.375, 0.5, 0.375, 0.5, 0.625, 0.5, 0.625, 0.75, 0.375, 0.75, 0.375, 0.75, 0.625, 0.75, 0.625, 1.0, 0.375, 1.0, 0.125, 0.5, 0.375, 0.5, 0.375, 0.75, 0.125, 0.75, 0.625, 0.5, 0.875, 0.5, 0.875, 0.75, 0.625, 0.75, 0.375, 0.0, 0.625, 0.0, 0.625, 0.25, 0.375, 0.25, 0.375, 0.25, 0.625, 0.25, 0.625, 0.5, 0.375, 0.5, 0.375, 0.5, 0.625, 0.5, 0.625, 0.75, 0.375, 0.75, 0.375, 0.75, 0.625, 0.75, 0.625, 1.0, 0.375, 1.0, 0.125, 0.5, 0.375, 0.5, 0.375, 0.75, 0.125, 0.75, 0.625, 0.5, 0.875, 0.5, 0.875, 0.75, 0.625, 0.75, 0.375, 0.0, 0.625, 0.0, 0.625, 0.25, 0.375, 0.25, 0.375, 0.25, 0.625, 0.25, 0.625, 0.5, 0.375, 0.5, 0.375, 0.5, 0.625, 0.5, 0.625, 0.75, 0.375, 0.75, 0.375, 0.75, 0.625, 0.75, 0.625, 1.0, 0.375, 1.0, 0.125, 0.5, 0.375, 0.5, 0.375, 0.75, 0.125, 0.75, 0.625, 0.5, 0.875, 0.5, 0.875, 0.75, 0.625, 0.75])
me_plane_004.materials.append(mat_material_001)
me_plane_004.materials.append(mat_material)
me_plane_004.materials.append(mat_material_002)
me_plane_004.materials.append(mat_material_003)
me_plane_004.materials.append(mat_material_004)
me_plane_004.materials.append(mat_material_005)
me_plane_004.materials.append(mat_material_006)
me_plane_004.use_remesh_preserve_volume = False
me_plane_004.use_remesh_preserve_attributes = False
me_plane_004.use_mirror_vertex_groups = False
me_plane_004.update()

# ---- objects
ob_plane_002 = bpy.data.objects.new('Plane.002', me_plane_004)

# ---- transforms, parenting, visibility, modifiers, constraints
ob_plane_002.location = (0.01724, -0.04603, -0.291)
ob_plane_002.scale = (0.03248, 0.02596, 0.987)
ob_plane_002.lineart.crease_threshold = 0.0

# ---- collection membership
col_collection.objects.link(ob_plane_002)

# ---- scene / render settings (as saved in the file)
scene.frame_start = 1; scene.frame_end = 250; scene.frame_set(1)
scene.render.engine = 'BLENDER_EEVEE_NEXT'
scene.cycles.use_denoising = False
scene.cycles.samples = 128
scene.cycles.sampling_pattern = 'TABULATED_SOBOL'
scene.cycles.use_adaptive_sampling = False
scene.cycles.use_light_tree = False
scene.view_settings.view_transform = 'Filmic'
bpy.context.view_layer.update()

# ---- added for rendering (the .blend has no active camera and no usable light): camera, sun
cam_auto = bpy.data.cameras.new('AutoCamera')
cam_auto.lens = 50.0
cam_auto.sensor_width = 36.0
cam_auto.clip_end = 1000.0
ob_auto_camera = bpy.data.objects.new('AutoCamera', cam_auto)
scene.collection.objects.link(ob_auto_camera)
ob_auto_camera.location = (1.09997, -1.02581, 0.306354)
ob_auto_camera.rotation_euler = (1.09748, -7.21219e-08, 0.694738)
scene.camera = ob_auto_camera
light_auto_sun = bpy.data.lights.new('AutoSun', 'SUN')
light_auto_sun.energy = 3.0
light_auto_sun.angle = 0.0523599
ob_auto_sun = bpy.data.objects.new('AutoSun', light_auto_sun)
scene.collection.objects.link(ob_auto_sun)
ob_auto_sun.rotation_euler = (0.872665, 0.174533, 0.523599)
bpy.context.view_layer.update()
